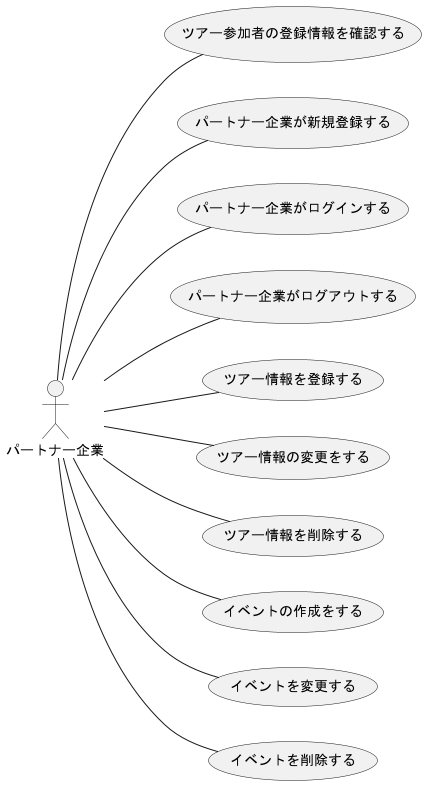

The diagram above was rendered by PlantUML. Its source (embedded in the PNG):
@startuml パートナー企業
left to right direction
actor パートナー企業

パートナー企業 -- (ツアー参加者の登録情報を確認する)
パートナー企業 -- (パートナー企業が新規登録する)
パートナー企業 -- (パートナー企業がログインする)
パートナー企業 -- (パートナー企業がログアウトする)
パートナー企業 -- (ツアー情報を登録する)
パートナー企業 -- (ツアー情報の変更をする)
パートナー企業 -- (ツアー情報を削除する)
パートナー企業 -- (イベントの作成をする)
パートナー企業 -- (イベントを変更する)
パートナー企業 -- (イベントを削除する)


@enduml